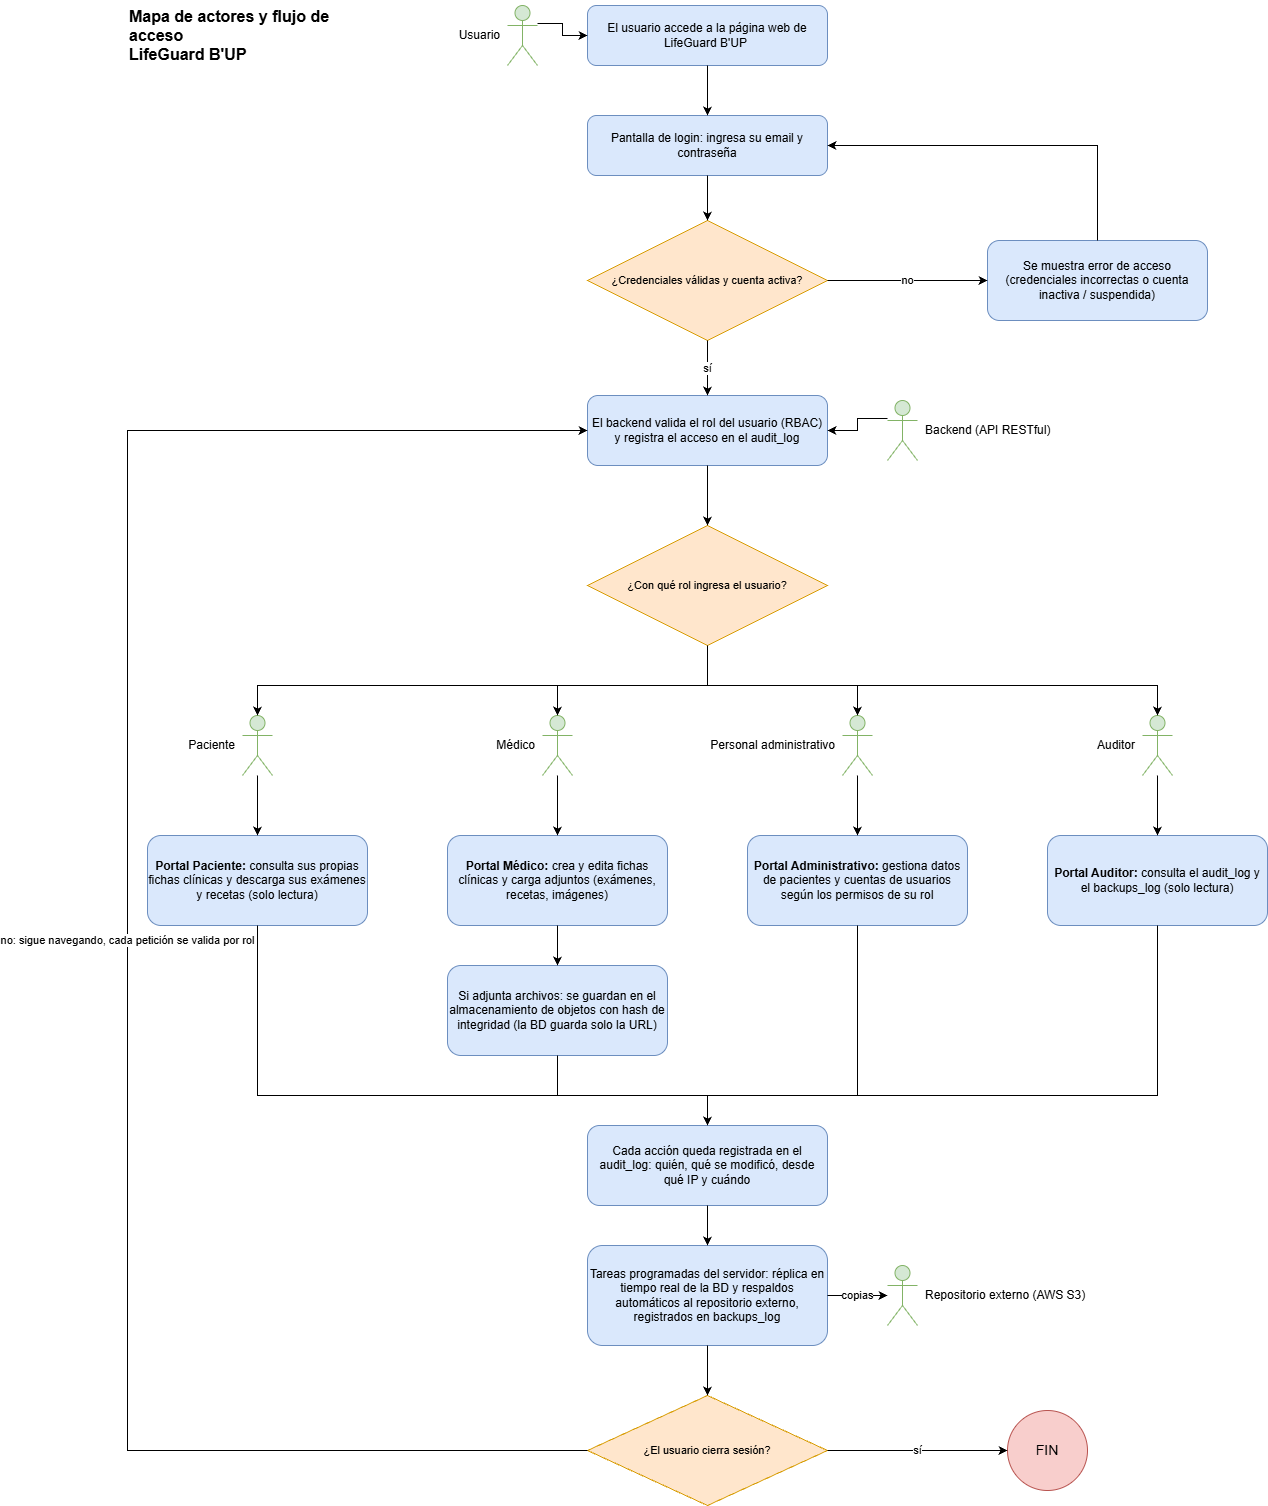

The diagram above was exported from draw.io. Its source (the exported page's mxGraphModel, read from the mxfile embedded in the PNG):
<mxGraphModel dx="2814" dy="898" grid="0" gridSize="10" guides="1" tooltips="1" connect="1" arrows="1" fold="1" page="1" pageScale="1" pageWidth="1200" pageHeight="1560" background="#ffffff" math="0" shadow="0">
  <root>
    <mxCell id="0" />
    <mxCell id="1" parent="0" />
    <mxCell id="title" parent="1" style="text;html=1;align=left;verticalAlign=top;fontSize=16;whiteSpace=wrap;" value="&lt;b&gt;Mapa de actores y flujo de acceso&lt;br&gt;LifeGuard B'UP&lt;/b&gt;" vertex="1">
      <mxGeometry height="50" width="250" x="20" y="15" as="geometry" />
    </mxCell>
    <mxCell id="ac_user" parent="1" style="shape=umlActor;verticalLabelPosition=middle;verticalAlign=middle;html=1;outlineConnect=0;fillColor=#d5e8d4;strokeColor=#82b366;fontSize=12;labelPosition=left;align=right;spacingRight=6;" value="Usuario" vertex="1">
      <mxGeometry height="60" width="30" x="400" y="20" as="geometry" />
    </mxCell>
    <mxCell id="n1" parent="1" style="rounded=1;whiteSpace=wrap;html=1;fillColor=#dae8fc;strokeColor=#6c8ebf;fontSize=12;" value="El usuario accede a la página web de LifeGuard B'UP&amp;nbsp;" vertex="1">
      <mxGeometry height="60" width="240" x="480" y="20" as="geometry" />
    </mxCell>
    <mxCell id="n2" parent="1" style="rounded=1;whiteSpace=wrap;html=1;fillColor=#dae8fc;strokeColor=#6c8ebf;fontSize=12;" value="Pantalla de login: ingresa su email y contraseña" vertex="1">
      <mxGeometry height="60" width="240" x="480" y="130" as="geometry" />
    </mxCell>
    <mxCell id="d1" parent="1" style="rhombus;whiteSpace=wrap;html=1;fillColor=#ffe6cc;strokeColor=#d79b00;fontSize=11;" value="¿Credenciales válidas y cuenta activa?" vertex="1">
      <mxGeometry height="120" width="240" x="480" y="235" as="geometry" />
    </mxCell>
    <mxCell id="nerr" parent="1" style="rounded=1;whiteSpace=wrap;html=1;fillColor=#dae8fc;strokeColor=#6c8ebf;fontSize=12;" value="Se muestra error de acceso (credenciales incorrectas o cuenta inactiva / suspendida)" vertex="1">
      <mxGeometry height="80" width="220" x="880" y="255" as="geometry" />
    </mxCell>
    <mxCell id="n3" parent="1" style="rounded=1;whiteSpace=wrap;html=1;fillColor=#dae8fc;strokeColor=#6c8ebf;fontSize=12;" value="El backend valida el rol del usuario (RBAC) y registra el acceso en el audit_log" vertex="1">
      <mxGeometry height="70" width="240" x="480" y="410" as="geometry" />
    </mxCell>
    <mxCell id="ac_api" parent="1" style="shape=umlActor;verticalLabelPosition=middle;verticalAlign=middle;html=1;outlineConnect=0;fillColor=#d5e8d4;strokeColor=#82b366;fontSize=12;labelPosition=right;align=left;spacingLeft=6;" value="Backend (API RESTful)" vertex="1">
      <mxGeometry height="60" width="30" x="780" y="415" as="geometry" />
    </mxCell>
    <mxCell id="d2" parent="1" style="rhombus;whiteSpace=wrap;html=1;fillColor=#ffe6cc;strokeColor=#d79b00;fontSize=11;" value="¿Con qué rol ingresa el usuario?" vertex="1">
      <mxGeometry height="120" width="240" x="480" y="540" as="geometry" />
    </mxCell>
    <mxCell id="e1" edge="1" parent="1" source="ac_user" style="edgeStyle=orthogonalEdgeStyle;rounded=0;orthogonalLoop=1;html=1;endArrow=classic;fontSize=11;labelBackgroundColor=#ffffff;exitX=1;exitY=0.3;entryX=0;entryY=0.5;" target="n1" value="">
      <mxGeometry relative="1" as="geometry" />
    </mxCell>
    <mxCell id="e2" edge="1" parent="1" source="n1" style="edgeStyle=orthogonalEdgeStyle;rounded=0;orthogonalLoop=1;html=1;endArrow=classic;fontSize=11;labelBackgroundColor=#ffffff;" target="n2" value="">
      <mxGeometry relative="1" as="geometry" />
    </mxCell>
    <mxCell id="e3" edge="1" parent="1" source="n2" style="edgeStyle=orthogonalEdgeStyle;rounded=0;orthogonalLoop=1;html=1;endArrow=classic;fontSize=11;labelBackgroundColor=#ffffff;" target="d1" value="">
      <mxGeometry relative="1" as="geometry" />
    </mxCell>
    <mxCell id="e4" edge="1" parent="1" source="d1" style="edgeStyle=orthogonalEdgeStyle;rounded=0;orthogonalLoop=1;html=1;endArrow=classic;fontSize=11;labelBackgroundColor=#ffffff;exitX=1;exitY=0.5;entryX=0;entryY=0.5;" target="nerr" value="no">
      <mxGeometry relative="1" as="geometry" />
    </mxCell>
    <mxCell id="e5" edge="1" parent="1" source="nerr" style="edgeStyle=orthogonalEdgeStyle;rounded=0;orthogonalLoop=1;html=1;endArrow=classic;fontSize=11;labelBackgroundColor=#ffffff;exitX=0.5;exitY=0;entryX=1;entryY=0.5;" target="n2" value="">
      <mxGeometry relative="1" as="geometry">
        <Array as="points">
          <mxPoint x="990" y="160" />
        </Array>
      </mxGeometry>
    </mxCell>
    <mxCell id="e6" edge="1" parent="1" source="d1" style="edgeStyle=orthogonalEdgeStyle;rounded=0;orthogonalLoop=1;html=1;endArrow=classic;fontSize=11;labelBackgroundColor=#ffffff;" target="n3" value="sí">
      <mxGeometry relative="1" as="geometry" />
    </mxCell>
    <mxCell id="e7" edge="1" parent="1" source="ac_api" style="edgeStyle=orthogonalEdgeStyle;rounded=0;orthogonalLoop=1;html=1;endArrow=classic;fontSize=11;labelBackgroundColor=#ffffff;exitX=0;exitY=0.3;entryX=1;entryY=0.5;" target="n3" value="">
      <mxGeometry relative="1" as="geometry" />
    </mxCell>
    <mxCell id="e8" edge="1" parent="1" source="n3" style="edgeStyle=orthogonalEdgeStyle;rounded=0;orthogonalLoop=1;html=1;endArrow=classic;fontSize=11;labelBackgroundColor=#ffffff;" target="d2" value="">
      <mxGeometry relative="1" as="geometry" />
    </mxCell>
    <mxCell id="ac_pac" parent="1" style="shape=umlActor;verticalLabelPosition=middle;verticalAlign=middle;html=1;outlineConnect=0;fillColor=#d5e8d4;strokeColor=#82b366;fontSize=12;labelPosition=left;align=right;spacingRight=6;" value="Paciente" vertex="1">
      <mxGeometry height="60" width="30" x="135" y="730" as="geometry" />
    </mxCell>
    <mxCell id="bp" parent="1" style="rounded=1;whiteSpace=wrap;html=1;fillColor=#dae8fc;strokeColor=#6c8ebf;fontSize=12;" value="&lt;b&gt;Portal Paciente:&lt;/b&gt; consulta sus propias fichas clínicas y descarga sus exámenes y recetas (solo lectura)" vertex="1">
      <mxGeometry height="90" width="220" x="40" y="850" as="geometry" />
    </mxCell>
    <mxCell id="ed_ac_pac" edge="1" parent="1" source="d2" style="edgeStyle=orthogonalEdgeStyle;rounded=0;orthogonalLoop=1;html=1;endArrow=classic;fontSize=11;labelBackgroundColor=#ffffff;exitX=0.5;exitY=1;entryX=0.5;entryY=0;" target="ac_pac" value="">
      <mxGeometry relative="1" as="geometry">
        <Array as="points">
          <mxPoint x="150" y="700" />
        </Array>
      </mxGeometry>
    </mxCell>
    <mxCell id="ea_ac_pac" edge="1" parent="1" source="ac_pac" style="edgeStyle=orthogonalEdgeStyle;rounded=0;orthogonalLoop=1;html=1;endArrow=classic;fontSize=11;labelBackgroundColor=#ffffff;exitX=0.5;exitY=1;entryX=0.5;entryY=0;" target="bp" value="">
      <mxGeometry relative="1" as="geometry" />
    </mxCell>
    <mxCell id="ac_med" parent="1" style="shape=umlActor;verticalLabelPosition=middle;verticalAlign=middle;html=1;outlineConnect=0;fillColor=#d5e8d4;strokeColor=#82b366;fontSize=12;labelPosition=left;align=right;spacingRight=6;" value="Médico" vertex="1">
      <mxGeometry height="60" width="30" x="435" y="730" as="geometry" />
    </mxCell>
    <mxCell id="bm" parent="1" style="rounded=1;whiteSpace=wrap;html=1;fillColor=#dae8fc;strokeColor=#6c8ebf;fontSize=12;" value="&lt;b&gt;Portal Médico:&lt;/b&gt; crea y edita fichas clínicas y carga adjuntos (exámenes, recetas, imágenes)" vertex="1">
      <mxGeometry height="90" width="220" x="340" y="850" as="geometry" />
    </mxCell>
    <mxCell id="ed_ac_med" edge="1" parent="1" source="d2" style="edgeStyle=orthogonalEdgeStyle;rounded=0;orthogonalLoop=1;html=1;endArrow=classic;fontSize=11;labelBackgroundColor=#ffffff;exitX=0.5;exitY=1;entryX=0.5;entryY=0;" target="ac_med" value="">
      <mxGeometry relative="1" as="geometry">
        <Array as="points">
          <mxPoint x="450" y="700" />
        </Array>
      </mxGeometry>
    </mxCell>
    <mxCell id="ea_ac_med" edge="1" parent="1" source="ac_med" style="edgeStyle=orthogonalEdgeStyle;rounded=0;orthogonalLoop=1;html=1;endArrow=classic;fontSize=11;labelBackgroundColor=#ffffff;exitX=0.5;exitY=1;entryX=0.5;entryY=0;" target="bm" value="">
      <mxGeometry relative="1" as="geometry" />
    </mxCell>
    <mxCell id="ac_adm" parent="1" style="shape=umlActor;verticalLabelPosition=middle;verticalAlign=middle;html=1;outlineConnect=0;fillColor=#d5e8d4;strokeColor=#82b366;fontSize=12;labelPosition=left;align=right;spacingRight=6;" value="Personal administrativo" vertex="1">
      <mxGeometry height="60" width="30" x="735" y="730" as="geometry" />
    </mxCell>
    <mxCell id="ba" parent="1" style="rounded=1;whiteSpace=wrap;html=1;fillColor=#dae8fc;strokeColor=#6c8ebf;fontSize=12;" value="&lt;b&gt;Portal Administrativo:&lt;/b&gt; gestiona datos de pacientes y cuentas de usuarios según los permisos de su rol" vertex="1">
      <mxGeometry height="90" width="220" x="640" y="850" as="geometry" />
    </mxCell>
    <mxCell id="ed_ac_adm" edge="1" parent="1" source="d2" style="edgeStyle=orthogonalEdgeStyle;rounded=0;orthogonalLoop=1;html=1;endArrow=classic;fontSize=11;labelBackgroundColor=#ffffff;exitX=0.5;exitY=1;entryX=0.5;entryY=0;" target="ac_adm" value="">
      <mxGeometry relative="1" as="geometry">
        <Array as="points">
          <mxPoint x="750" y="700" />
        </Array>
      </mxGeometry>
    </mxCell>
    <mxCell id="ea_ac_adm" edge="1" parent="1" source="ac_adm" style="edgeStyle=orthogonalEdgeStyle;rounded=0;orthogonalLoop=1;html=1;endArrow=classic;fontSize=11;labelBackgroundColor=#ffffff;exitX=0.5;exitY=1;entryX=0.5;entryY=0;" target="ba" value="">
      <mxGeometry relative="1" as="geometry" />
    </mxCell>
    <mxCell id="ac_aud" parent="1" style="shape=umlActor;verticalLabelPosition=middle;verticalAlign=middle;html=1;outlineConnect=0;fillColor=#d5e8d4;strokeColor=#82b366;fontSize=12;labelPosition=left;align=right;spacingRight=6;" value="Auditor" vertex="1">
      <mxGeometry height="60" width="30" x="1035" y="730" as="geometry" />
    </mxCell>
    <mxCell id="bu" parent="1" style="rounded=1;whiteSpace=wrap;html=1;fillColor=#dae8fc;strokeColor=#6c8ebf;fontSize=12;" value="&lt;b&gt;Portal Auditor:&lt;/b&gt; consulta el audit_log y el backups_log (solo lectura)" vertex="1">
      <mxGeometry height="90" width="220" x="940" y="850" as="geometry" />
    </mxCell>
    <mxCell id="ed_ac_aud" edge="1" parent="1" source="d2" style="edgeStyle=orthogonalEdgeStyle;rounded=0;orthogonalLoop=1;html=1;endArrow=classic;fontSize=11;labelBackgroundColor=#ffffff;exitX=0.5;exitY=1;entryX=0.5;entryY=0;" target="ac_aud" value="">
      <mxGeometry relative="1" as="geometry">
        <Array as="points">
          <mxPoint x="1050" y="700" />
        </Array>
      </mxGeometry>
    </mxCell>
    <mxCell id="ea_ac_aud" edge="1" parent="1" source="ac_aud" style="edgeStyle=orthogonalEdgeStyle;rounded=0;orthogonalLoop=1;html=1;endArrow=classic;fontSize=11;labelBackgroundColor=#ffffff;exitX=0.5;exitY=1;entryX=0.5;entryY=0;" target="bu" value="">
      <mxGeometry relative="1" as="geometry" />
    </mxCell>
    <mxCell id="badj" parent="1" style="rounded=1;whiteSpace=wrap;html=1;fillColor=#dae8fc;strokeColor=#6c8ebf;fontSize=12;" value="Si adjunta archivos: se guardan en el almacenamiento de objetos con hash de integridad (la BD guarda solo la URL)" vertex="1">
      <mxGeometry height="90" width="220" x="340" y="980" as="geometry" />
    </mxCell>
    <mxCell id="eadj" edge="1" parent="1" source="bm" style="edgeStyle=orthogonalEdgeStyle;rounded=0;orthogonalLoop=1;html=1;endArrow=classic;fontSize=11;labelBackgroundColor=#ffffff;" target="badj" value="">
      <mxGeometry relative="1" as="geometry" />
    </mxCell>
    <mxCell id="naud" parent="1" style="rounded=1;whiteSpace=wrap;html=1;fillColor=#dae8fc;strokeColor=#6c8ebf;fontSize=12;" value="Cada acción queda registrada en el audit_log: quién, qué se modificó, desde qué IP y cuándo" vertex="1">
      <mxGeometry height="80" width="240" x="480" y="1140" as="geometry" />
    </mxCell>
    <mxCell id="ec_bp" edge="1" parent="1" source="bp" style="edgeStyle=orthogonalEdgeStyle;rounded=0;orthogonalLoop=1;html=1;endArrow=classic;fontSize=11;labelBackgroundColor=#ffffff;exitX=0.5;exitY=1;entryX=0.5;entryY=0;" target="naud" value="">
      <mxGeometry relative="1" as="geometry">
        <Array as="points">
          <mxPoint x="150" y="1110" />
          <mxPoint x="600" y="1110" />
        </Array>
      </mxGeometry>
    </mxCell>
    <mxCell id="ec_bm" edge="1" parent="1" source="badj" style="edgeStyle=orthogonalEdgeStyle;rounded=0;orthogonalLoop=1;html=1;endArrow=classic;fontSize=11;labelBackgroundColor=#ffffff;exitX=0.5;exitY=1;entryX=0.5;entryY=0;" target="naud" value="">
      <mxGeometry relative="1" as="geometry">
        <Array as="points">
          <mxPoint x="450" y="1110" />
          <mxPoint x="600" y="1110" />
        </Array>
      </mxGeometry>
    </mxCell>
    <mxCell id="ec_ba" edge="1" parent="1" source="ba" style="edgeStyle=orthogonalEdgeStyle;rounded=0;orthogonalLoop=1;html=1;endArrow=classic;fontSize=11;labelBackgroundColor=#ffffff;exitX=0.5;exitY=1;entryX=0.5;entryY=0;" target="naud" value="">
      <mxGeometry relative="1" as="geometry">
        <Array as="points">
          <mxPoint x="750" y="1110" />
          <mxPoint x="600" y="1110" />
        </Array>
      </mxGeometry>
    </mxCell>
    <mxCell id="ec_bu" edge="1" parent="1" source="bu" style="edgeStyle=orthogonalEdgeStyle;rounded=0;orthogonalLoop=1;html=1;endArrow=classic;fontSize=11;labelBackgroundColor=#ffffff;exitX=0.5;exitY=1;entryX=0.5;entryY=0;" target="naud" value="">
      <mxGeometry relative="1" as="geometry">
        <Array as="points">
          <mxPoint x="1050" y="1110" />
          <mxPoint x="600" y="1110" />
        </Array>
      </mxGeometry>
    </mxCell>
    <mxCell id="nbk" parent="1" style="rounded=1;whiteSpace=wrap;html=1;fillColor=#dae8fc;strokeColor=#6c8ebf;fontSize=12;" value="Tareas programadas del servidor: réplica en tiempo real de la BD y respaldos automáticos al repositorio externo, registrados en backups_log" vertex="1">
      <mxGeometry height="100" width="240" x="480" y="1260" as="geometry" />
    </mxCell>
    <mxCell id="ac_aws" parent="1" style="shape=umlActor;verticalLabelPosition=middle;verticalAlign=middle;html=1;outlineConnect=0;fillColor=#d5e8d4;strokeColor=#82b366;fontSize=12;labelPosition=right;align=left;spacingLeft=6;" value="Repositorio externo (AWS S3)" vertex="1">
      <mxGeometry height="60" width="30" x="780" y="1280" as="geometry" />
    </mxCell>
    <mxCell id="e9" edge="1" parent="1" source="naud" style="edgeStyle=orthogonalEdgeStyle;rounded=0;orthogonalLoop=1;html=1;endArrow=classic;fontSize=11;labelBackgroundColor=#ffffff;" target="nbk" value="">
      <mxGeometry relative="1" as="geometry" />
    </mxCell>
    <mxCell id="e10" edge="1" parent="1" source="nbk" style="edgeStyle=orthogonalEdgeStyle;rounded=0;orthogonalLoop=1;html=1;endArrow=classic;fontSize=11;labelBackgroundColor=#ffffff;exitX=1;exitY=0.5;entryX=0;entryY=0.5;" target="ac_aws" value="copias">
      <mxGeometry relative="1" as="geometry" />
    </mxCell>
    <mxCell id="d4" parent="1" style="rhombus;whiteSpace=wrap;html=1;fillColor=#ffe6cc;strokeColor=#d79b00;fontSize=11;" value="¿El usuario cierra sesión?" vertex="1">
      <mxGeometry height="110" width="240" x="480" y="1410" as="geometry" />
    </mxCell>
    <mxCell id="e11" edge="1" parent="1" source="nbk" style="edgeStyle=orthogonalEdgeStyle;rounded=0;orthogonalLoop=1;html=1;endArrow=classic;fontSize=11;labelBackgroundColor=#ffffff;" target="d4" value="">
      <mxGeometry relative="1" as="geometry" />
    </mxCell>
    <mxCell id="fin" parent="1" style="ellipse;whiteSpace=wrap;html=1;fillColor=#f8cecc;strokeColor=#b85450;fontSize=14;" value="FIN" vertex="1">
      <mxGeometry height="80" width="80" x="900" y="1425" as="geometry" />
    </mxCell>
    <mxCell id="e12" edge="1" parent="1" source="d4" style="edgeStyle=orthogonalEdgeStyle;rounded=0;orthogonalLoop=1;html=1;endArrow=classic;fontSize=11;labelBackgroundColor=#ffffff;exitX=1;exitY=0.5;entryX=0;entryY=0.5;" target="fin" value="sí">
      <mxGeometry relative="1" as="geometry" />
    </mxCell>
    <mxCell id="e13" edge="1" parent="1" source="d4" style="edgeStyle=orthogonalEdgeStyle;rounded=0;orthogonalLoop=1;html=1;endArrow=classic;fontSize=11;labelBackgroundColor=#ffffff;exitX=0;exitY=0.5;entryX=0;entryY=0.5;" target="n3" value="no: sigue navegando, cada petición se valida por rol">
      <mxGeometry relative="1" as="geometry">
        <Array as="points">
          <mxPoint x="20" y="1465" />
          <mxPoint x="20" y="445" />
        </Array>
      </mxGeometry>
    </mxCell>
  </root>
</mxGraphModel>